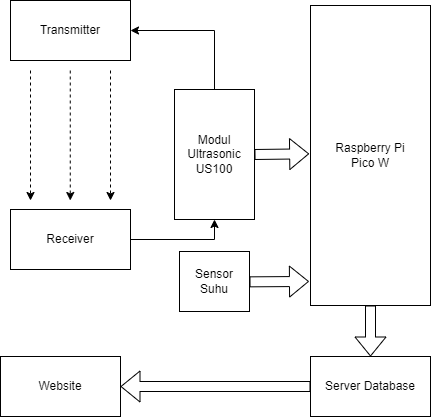

The diagram above was exported from draw.io. Its source (the exported page's mxGraphModel, read from the mxfile embedded in the PNG):
<mxGraphModel dx="1434" dy="796" grid="1" gridSize="10" guides="1" tooltips="1" connect="1" arrows="1" fold="1" page="1" pageScale="1" pageWidth="827" pageHeight="1169" math="0" shadow="0">
  <root>
    <mxCell id="0" />
    <mxCell id="1" parent="0" />
    <mxCell id="y8iYZZUECu2W3wwGNRJK-1" value="Raspberry Pi&lt;br&gt;Pico W" style="rounded=0;whiteSpace=wrap;html=1;" parent="1" vertex="1">
      <mxGeometry x="510" y="240" width="120" height="300" as="geometry" />
    </mxCell>
    <mxCell id="y8iYZZUECu2W3wwGNRJK-2" value="Modul Ultrasonic US100" style="rounded=0;whiteSpace=wrap;html=1;" parent="1" vertex="1">
      <mxGeometry x="374" y="324" width="80" height="130" as="geometry" />
    </mxCell>
    <mxCell id="y8iYZZUECu2W3wwGNRJK-3" value="Sensor Suhu" style="rounded=0;whiteSpace=wrap;html=1;" parent="1" vertex="1">
      <mxGeometry x="379" y="486" width="70" height="60" as="geometry" />
    </mxCell>
    <mxCell id="y8iYZZUECu2W3wwGNRJK-5" value="Transmitter" style="rounded=0;whiteSpace=wrap;html=1;" parent="1" vertex="1">
      <mxGeometry x="210" y="235" width="120" height="60" as="geometry" />
    </mxCell>
    <mxCell id="y8iYZZUECu2W3wwGNRJK-16" style="edgeStyle=orthogonalEdgeStyle;rounded=0;orthogonalLoop=1;jettySize=auto;html=1;entryX=0.5;entryY=1;entryDx=0;entryDy=0;" parent="1" source="y8iYZZUECu2W3wwGNRJK-6" target="y8iYZZUECu2W3wwGNRJK-2" edge="1">
      <mxGeometry relative="1" as="geometry" />
    </mxCell>
    <mxCell id="y8iYZZUECu2W3wwGNRJK-6" value="Receiver" style="rounded=0;whiteSpace=wrap;html=1;" parent="1" vertex="1">
      <mxGeometry x="210" y="444" width="120" height="60" as="geometry" />
    </mxCell>
    <mxCell id="y8iYZZUECu2W3wwGNRJK-7" value="" style="shape=flexArrow;endArrow=classic;html=1;rounded=0;exitX=1;exitY=0.5;exitDx=0;exitDy=0;entryX=-0.008;entryY=0.272;entryDx=0;entryDy=0;entryPerimeter=0;" parent="1" source="y8iYZZUECu2W3wwGNRJK-2" edge="1">
      <mxGeometry width="50" height="50" relative="1" as="geometry">
        <mxPoint x="510" y="274" as="sourcePoint" />
        <mxPoint x="508.6400000000001" y="388.32000000000005" as="targetPoint" />
      </mxGeometry>
    </mxCell>
    <mxCell id="y8iYZZUECu2W3wwGNRJK-8" value="" style="shape=flexArrow;endArrow=classic;html=1;rounded=0;exitX=1;exitY=0.5;exitDx=0;exitDy=0;entryX=-0.009;entryY=0.645;entryDx=0;entryDy=0;entryPerimeter=0;" parent="1" edge="1">
      <mxGeometry width="50" height="50" relative="1" as="geometry">
        <mxPoint x="449" y="516.34" as="sourcePoint" />
        <mxPoint x="508.47" y="515.95" as="targetPoint" />
      </mxGeometry>
    </mxCell>
    <mxCell id="y8iYZZUECu2W3wwGNRJK-9" value="" style="endArrow=classic;html=1;rounded=0;entryX=1;entryY=0.5;entryDx=0;entryDy=0;exitX=0.5;exitY=0;exitDx=0;exitDy=0;" parent="1" source="y8iYZZUECu2W3wwGNRJK-2" target="y8iYZZUECu2W3wwGNRJK-5" edge="1">
      <mxGeometry width="50" height="50" relative="1" as="geometry">
        <mxPoint x="414" y="320" as="sourcePoint" />
        <mxPoint x="440" y="385" as="targetPoint" />
        <Array as="points">
          <mxPoint x="414" y="265" />
        </Array>
      </mxGeometry>
    </mxCell>
    <mxCell id="y8iYZZUECu2W3wwGNRJK-12" value="" style="endArrow=classic;html=1;rounded=0;dashed=1;" parent="1" edge="1">
      <mxGeometry width="50" height="50" relative="1" as="geometry">
        <mxPoint x="230" y="305" as="sourcePoint" />
        <mxPoint x="230" y="435" as="targetPoint" />
      </mxGeometry>
    </mxCell>
    <mxCell id="y8iYZZUECu2W3wwGNRJK-13" value="" style="endArrow=classic;html=1;rounded=0;dashed=1;" parent="1" edge="1">
      <mxGeometry width="50" height="50" relative="1" as="geometry">
        <mxPoint x="269.76" y="305" as="sourcePoint" />
        <mxPoint x="269.76" y="435" as="targetPoint" />
      </mxGeometry>
    </mxCell>
    <mxCell id="y8iYZZUECu2W3wwGNRJK-14" value="" style="endArrow=classic;html=1;rounded=0;dashed=1;" parent="1" edge="1">
      <mxGeometry width="50" height="50" relative="1" as="geometry">
        <mxPoint x="310" y="305" as="sourcePoint" />
        <mxPoint x="310" y="435" as="targetPoint" />
      </mxGeometry>
    </mxCell>
    <mxCell id="NOtk1vtYlFiMlsb9Zz82-2" value="Server Database" style="rounded=0;whiteSpace=wrap;html=1;" parent="1" vertex="1">
      <mxGeometry x="510" y="591" width="120" height="60" as="geometry" />
    </mxCell>
    <mxCell id="NOtk1vtYlFiMlsb9Zz82-3" value="Website" style="rounded=0;whiteSpace=wrap;html=1;" parent="1" vertex="1">
      <mxGeometry x="200" y="591" width="120" height="60" as="geometry" />
    </mxCell>
    <mxCell id="NOtk1vtYlFiMlsb9Zz82-4" value="" style="shape=flexArrow;endArrow=classic;html=1;rounded=0;entryX=0.5;entryY=0;entryDx=0;entryDy=0;exitX=0.5;exitY=1;exitDx=0;exitDy=0;" parent="1" source="y8iYZZUECu2W3wwGNRJK-1" target="NOtk1vtYlFiMlsb9Zz82-2" edge="1">
      <mxGeometry width="50" height="50" relative="1" as="geometry">
        <mxPoint x="550" y="596" as="sourcePoint" />
        <mxPoint x="600" y="546" as="targetPoint" />
      </mxGeometry>
    </mxCell>
    <mxCell id="NOtk1vtYlFiMlsb9Zz82-5" value="" style="shape=flexArrow;endArrow=classic;html=1;rounded=0;entryX=1;entryY=0.5;entryDx=0;entryDy=0;" parent="1" target="NOtk1vtYlFiMlsb9Zz82-3" edge="1">
      <mxGeometry width="50" height="50" relative="1" as="geometry">
        <mxPoint x="510" y="621" as="sourcePoint" />
        <mxPoint x="570" y="570" as="targetPoint" />
      </mxGeometry>
    </mxCell>
  </root>
</mxGraphModel>